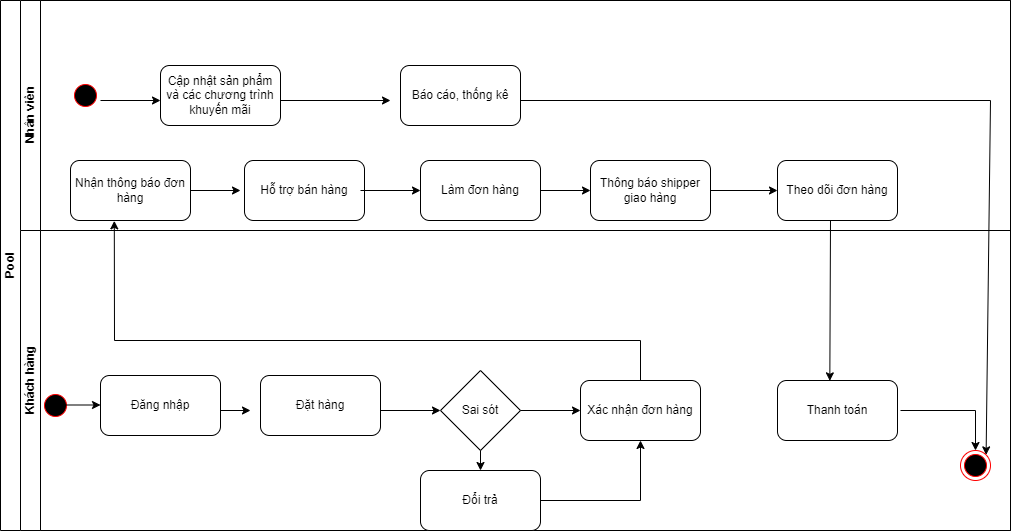

The diagram above was exported from draw.io. Its source (the exported page's mxGraphModel, read from the mxfile embedded in the PNG):
<mxGraphModel dx="1436" dy="715" grid="1" gridSize="10" guides="1" tooltips="1" connect="1" arrows="1" fold="1" page="1" pageScale="1" pageWidth="827" pageHeight="1169" math="0" shadow="0">
  <root>
    <mxCell id="0" />
    <mxCell id="1" parent="0" />
    <mxCell id="KLtvYBnoTSHguqPvT9FD-1" value="Pool" style="swimlane;childLayout=stackLayout;resizeParent=1;resizeParentMax=0;horizontal=0;startSize=20;horizontalStack=0;html=1;" parent="1" vertex="1">
      <mxGeometry x="50" y="100" width="1010" height="530" as="geometry" />
    </mxCell>
    <mxCell id="KLtvYBnoTSHguqPvT9FD-3" value="Nhân viên" style="swimlane;startSize=20;horizontal=0;html=1;" parent="KLtvYBnoTSHguqPvT9FD-1" vertex="1">
      <mxGeometry x="20" width="990" height="230" as="geometry" />
    </mxCell>
    <mxCell id="k2HG2dcNMrUbgFajxJOL-9" value="Nhận thông báo đơn hàng" style="rounded=1;whiteSpace=wrap;html=1;" parent="KLtvYBnoTSHguqPvT9FD-3" vertex="1">
      <mxGeometry x="50" y="160" width="120" height="60" as="geometry" />
    </mxCell>
    <mxCell id="oY1qI6ZZU-Nm2BYLnEnG-1" value="Làm đơn hàng" style="rounded=1;whiteSpace=wrap;html=1;" parent="KLtvYBnoTSHguqPvT9FD-3" vertex="1">
      <mxGeometry x="400" y="160" width="120" height="60" as="geometry" />
    </mxCell>
    <mxCell id="oY1qI6ZZU-Nm2BYLnEnG-3" value="Thông báo shipper giao hàng" style="rounded=1;whiteSpace=wrap;html=1;" parent="KLtvYBnoTSHguqPvT9FD-3" vertex="1">
      <mxGeometry x="570" y="160" width="120" height="60" as="geometry" />
    </mxCell>
    <mxCell id="2Sn7AAGhUYYmKTXkO2Z2-1" value="Hỗ trợ bán hàng" style="rounded=1;whiteSpace=wrap;html=1;" parent="KLtvYBnoTSHguqPvT9FD-3" vertex="1">
      <mxGeometry x="224" y="160" width="120" height="60" as="geometry" />
    </mxCell>
    <mxCell id="afubLtjO9oPoLOKbjPa0-1" value="Theo dõi đơn hàng" style="rounded=1;whiteSpace=wrap;html=1;" parent="KLtvYBnoTSHguqPvT9FD-3" vertex="1">
      <mxGeometry x="757" y="160" width="120" height="60" as="geometry" />
    </mxCell>
    <mxCell id="afubLtjO9oPoLOKbjPa0-10" value="" style="endArrow=classic;html=1;rounded=0;" parent="KLtvYBnoTSHguqPvT9FD-3" edge="1">
      <mxGeometry width="50" height="50" relative="1" as="geometry">
        <mxPoint x="170" y="190" as="sourcePoint" />
        <mxPoint x="220" y="190" as="targetPoint" />
      </mxGeometry>
    </mxCell>
    <mxCell id="afubLtjO9oPoLOKbjPa0-11" value="" style="endArrow=classic;html=1;rounded=0;entryX=0;entryY=0.5;entryDx=0;entryDy=0;" parent="KLtvYBnoTSHguqPvT9FD-3" target="oY1qI6ZZU-Nm2BYLnEnG-1" edge="1">
      <mxGeometry width="50" height="50" relative="1" as="geometry">
        <mxPoint x="340" y="190" as="sourcePoint" />
        <mxPoint x="390" y="140" as="targetPoint" />
      </mxGeometry>
    </mxCell>
    <mxCell id="afubLtjO9oPoLOKbjPa0-12" value="" style="endArrow=classic;html=1;rounded=0;entryX=0;entryY=0.5;entryDx=0;entryDy=0;" parent="KLtvYBnoTSHguqPvT9FD-3" target="oY1qI6ZZU-Nm2BYLnEnG-3" edge="1">
      <mxGeometry width="50" height="50" relative="1" as="geometry">
        <mxPoint x="520" y="190" as="sourcePoint" />
        <mxPoint x="570" y="140" as="targetPoint" />
      </mxGeometry>
    </mxCell>
    <mxCell id="afubLtjO9oPoLOKbjPa0-13" value="" style="endArrow=classic;html=1;rounded=0;entryX=0;entryY=0.5;entryDx=0;entryDy=0;" parent="KLtvYBnoTSHguqPvT9FD-3" target="afubLtjO9oPoLOKbjPa0-1" edge="1">
      <mxGeometry width="50" height="50" relative="1" as="geometry">
        <mxPoint x="690" y="190" as="sourcePoint" />
        <mxPoint x="740" y="140" as="targetPoint" />
      </mxGeometry>
    </mxCell>
    <mxCell id="afubLtjO9oPoLOKbjPa0-14" value="" style="endArrow=classic;html=1;rounded=0;entryX=0.436;entryY=0.006;entryDx=0;entryDy=0;entryPerimeter=0;" parent="KLtvYBnoTSHguqPvT9FD-3" target="oY1qI6ZZU-Nm2BYLnEnG-2" edge="1">
      <mxGeometry width="50" height="50" relative="1" as="geometry">
        <mxPoint x="810" y="220" as="sourcePoint" />
        <mxPoint x="860" y="170" as="targetPoint" />
      </mxGeometry>
    </mxCell>
    <mxCell id="afubLtjO9oPoLOKbjPa0-16" value="" style="ellipse;html=1;shape=startState;fillColor=#000000;strokeColor=#ff0000;" parent="KLtvYBnoTSHguqPvT9FD-3" vertex="1">
      <mxGeometry x="50" y="80" width="30" height="30" as="geometry" />
    </mxCell>
    <mxCell id="afubLtjO9oPoLOKbjPa0-17" value="" style="endArrow=classic;html=1;rounded=0;" parent="KLtvYBnoTSHguqPvT9FD-3" edge="1">
      <mxGeometry width="50" height="50" relative="1" as="geometry">
        <mxPoint x="80" y="100" as="sourcePoint" />
        <mxPoint x="140" y="100" as="targetPoint" />
      </mxGeometry>
    </mxCell>
    <mxCell id="afubLtjO9oPoLOKbjPa0-18" value="Cập nhật sản phẩm và các chương trình khuyến mãi" style="rounded=1;whiteSpace=wrap;html=1;" parent="KLtvYBnoTSHguqPvT9FD-3" vertex="1">
      <mxGeometry x="140" y="65" width="120" height="60" as="geometry" />
    </mxCell>
    <mxCell id="0QIxeE7OoabDcFzYClNc-1" value="Báo cáo, thống kê" style="rounded=1;whiteSpace=wrap;html=1;" parent="KLtvYBnoTSHguqPvT9FD-3" vertex="1">
      <mxGeometry x="380" y="65" width="120" height="60" as="geometry" />
    </mxCell>
    <mxCell id="0QIxeE7OoabDcFzYClNc-2" value="" style="endArrow=classic;html=1;rounded=0;" parent="KLtvYBnoTSHguqPvT9FD-3" edge="1">
      <mxGeometry width="50" height="50" relative="1" as="geometry">
        <mxPoint x="260" y="100" as="sourcePoint" />
        <mxPoint x="370" y="100" as="targetPoint" />
      </mxGeometry>
    </mxCell>
    <mxCell id="0QIxeE7OoabDcFzYClNc-3" value="" style="endArrow=classic;html=1;rounded=0;entryX=1;entryY=0;entryDx=0;entryDy=0;" parent="KLtvYBnoTSHguqPvT9FD-3" edge="1" target="k2HG2dcNMrUbgFajxJOL-7">
      <mxGeometry width="50" height="50" relative="1" as="geometry">
        <mxPoint x="500" y="100" as="sourcePoint" />
        <mxPoint x="970" y="450" as="targetPoint" />
        <Array as="points">
          <mxPoint x="970" y="100" />
        </Array>
      </mxGeometry>
    </mxCell>
    <mxCell id="KLtvYBnoTSHguqPvT9FD-4" value="Khách hàng" style="swimlane;startSize=20;horizontal=0;html=1;" parent="KLtvYBnoTSHguqPvT9FD-1" vertex="1">
      <mxGeometry x="20" y="230" width="990" height="300" as="geometry" />
    </mxCell>
    <mxCell id="k2HG2dcNMrUbgFajxJOL-1" value="" style="ellipse;html=1;shape=startState;fillColor=#000000;strokeColor=#ff0000;" parent="KLtvYBnoTSHguqPvT9FD-4" vertex="1">
      <mxGeometry x="20" y="160" width="30" height="30" as="geometry" />
    </mxCell>
    <mxCell id="k2HG2dcNMrUbgFajxJOL-2" value="" style="endArrow=classic;html=1;rounded=0;" parent="KLtvYBnoTSHguqPvT9FD-4" edge="1">
      <mxGeometry width="50" height="50" relative="1" as="geometry">
        <mxPoint x="40" y="174.5" as="sourcePoint" />
        <mxPoint x="80" y="174.5" as="targetPoint" />
      </mxGeometry>
    </mxCell>
    <mxCell id="k2HG2dcNMrUbgFajxJOL-3" value="Đăng nhập" style="rounded=1;whiteSpace=wrap;html=1;" parent="KLtvYBnoTSHguqPvT9FD-4" vertex="1">
      <mxGeometry x="80" y="145" width="120" height="60" as="geometry" />
    </mxCell>
    <mxCell id="k2HG2dcNMrUbgFajxJOL-4" value="Đặt hàng" style="rounded=1;whiteSpace=wrap;html=1;" parent="KLtvYBnoTSHguqPvT9FD-4" vertex="1">
      <mxGeometry x="240" y="145" width="120" height="60" as="geometry" />
    </mxCell>
    <mxCell id="k2HG2dcNMrUbgFajxJOL-5" value="Đổi trả" style="rounded=1;whiteSpace=wrap;html=1;" parent="KLtvYBnoTSHguqPvT9FD-4" vertex="1">
      <mxGeometry x="400" y="240" width="120" height="60" as="geometry" />
    </mxCell>
    <mxCell id="k2HG2dcNMrUbgFajxJOL-6" value="Xác nhận đơn hàng" style="rounded=1;whiteSpace=wrap;html=1;" parent="KLtvYBnoTSHguqPvT9FD-4" vertex="1">
      <mxGeometry x="560" y="150" width="120" height="60" as="geometry" />
    </mxCell>
    <mxCell id="k2HG2dcNMrUbgFajxJOL-7" value="" style="ellipse;html=1;shape=endState;fillColor=#000000;strokeColor=#ff0000;" parent="KLtvYBnoTSHguqPvT9FD-4" vertex="1">
      <mxGeometry x="940" y="220" width="30" height="30" as="geometry" />
    </mxCell>
    <mxCell id="k2HG2dcNMrUbgFajxJOL-8" value="Sai sót" style="rhombus;whiteSpace=wrap;html=1;" parent="KLtvYBnoTSHguqPvT9FD-4" vertex="1">
      <mxGeometry x="420" y="140" width="80" height="80" as="geometry" />
    </mxCell>
    <mxCell id="oY1qI6ZZU-Nm2BYLnEnG-2" value="Thanh toán" style="rounded=1;whiteSpace=wrap;html=1;" parent="KLtvYBnoTSHguqPvT9FD-4" vertex="1">
      <mxGeometry x="757" y="150" width="120" height="60" as="geometry" />
    </mxCell>
    <mxCell id="afubLtjO9oPoLOKbjPa0-2" value="" style="endArrow=classic;html=1;rounded=0;" parent="KLtvYBnoTSHguqPvT9FD-4" edge="1">
      <mxGeometry width="50" height="50" relative="1" as="geometry">
        <mxPoint x="200" y="180" as="sourcePoint" />
        <mxPoint x="230" y="180" as="targetPoint" />
      </mxGeometry>
    </mxCell>
    <mxCell id="afubLtjO9oPoLOKbjPa0-3" value="" style="endArrow=classic;html=1;rounded=0;entryX=0;entryY=0.5;entryDx=0;entryDy=0;" parent="KLtvYBnoTSHguqPvT9FD-4" target="k2HG2dcNMrUbgFajxJOL-8" edge="1">
      <mxGeometry width="50" height="50" relative="1" as="geometry">
        <mxPoint x="360" y="180" as="sourcePoint" />
        <mxPoint x="410" y="130" as="targetPoint" />
      </mxGeometry>
    </mxCell>
    <mxCell id="afubLtjO9oPoLOKbjPa0-4" value="" style="endArrow=classic;html=1;rounded=0;entryX=0;entryY=0.5;entryDx=0;entryDy=0;" parent="KLtvYBnoTSHguqPvT9FD-4" target="k2HG2dcNMrUbgFajxJOL-6" edge="1">
      <mxGeometry width="50" height="50" relative="1" as="geometry">
        <mxPoint x="500" y="180" as="sourcePoint" />
        <mxPoint x="550" y="130" as="targetPoint" />
      </mxGeometry>
    </mxCell>
    <mxCell id="afubLtjO9oPoLOKbjPa0-6" value="" style="endArrow=classic;html=1;rounded=0;entryX=0.5;entryY=0;entryDx=0;entryDy=0;" parent="KLtvYBnoTSHguqPvT9FD-4" target="k2HG2dcNMrUbgFajxJOL-5" edge="1">
      <mxGeometry width="50" height="50" relative="1" as="geometry">
        <mxPoint x="460" y="220" as="sourcePoint" />
        <mxPoint x="510" y="170" as="targetPoint" />
      </mxGeometry>
    </mxCell>
    <mxCell id="afubLtjO9oPoLOKbjPa0-7" value="" style="endArrow=classic;html=1;rounded=0;entryX=0.5;entryY=1;entryDx=0;entryDy=0;" parent="KLtvYBnoTSHguqPvT9FD-4" target="k2HG2dcNMrUbgFajxJOL-6" edge="1">
      <mxGeometry width="50" height="50" relative="1" as="geometry">
        <mxPoint x="520" y="270" as="sourcePoint" />
        <mxPoint x="570" y="220" as="targetPoint" />
        <Array as="points">
          <mxPoint x="620" y="270" />
        </Array>
      </mxGeometry>
    </mxCell>
    <mxCell id="afubLtjO9oPoLOKbjPa0-9" value="" style="endArrow=classic;html=1;rounded=0;entryX=0.365;entryY=1.006;entryDx=0;entryDy=0;entryPerimeter=0;" parent="KLtvYBnoTSHguqPvT9FD-4" target="k2HG2dcNMrUbgFajxJOL-9" edge="1">
      <mxGeometry width="50" height="50" relative="1" as="geometry">
        <mxPoint x="620" y="150" as="sourcePoint" />
        <mxPoint x="670" y="100" as="targetPoint" />
        <Array as="points">
          <mxPoint x="620" y="110" />
          <mxPoint x="94" y="110" />
        </Array>
      </mxGeometry>
    </mxCell>
    <mxCell id="afubLtjO9oPoLOKbjPa0-15" value="" style="endArrow=classic;html=1;rounded=0;entryX=0.5;entryY=0;entryDx=0;entryDy=0;" parent="KLtvYBnoTSHguqPvT9FD-4" target="k2HG2dcNMrUbgFajxJOL-7" edge="1">
      <mxGeometry width="50" height="50" relative="1" as="geometry">
        <mxPoint x="880" y="180" as="sourcePoint" />
        <mxPoint x="930" y="130" as="targetPoint" />
        <Array as="points">
          <mxPoint x="955" y="180" />
        </Array>
      </mxGeometry>
    </mxCell>
  </root>
</mxGraphModel>